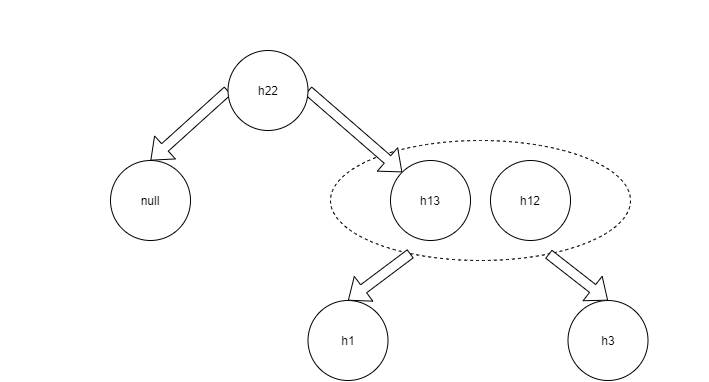

The diagram above was exported from draw.io. Its source (the exported page's mxGraphModel, read from the mxfile embedded in the PNG):
<mxGraphModel dx="875" dy="376" grid="1" gridSize="10" guides="1" tooltips="1" connect="1" arrows="1" fold="1" page="1" pageScale="1" pageWidth="827" pageHeight="1169" math="0" shadow="0">
  <root>
    <mxCell id="0" />
    <mxCell id="1" parent="0" />
    <mxCell id="15" value="" style="ellipse;whiteSpace=wrap;html=1;fillColor=none;dashed=1;" parent="1" vertex="1">
      <mxGeometry x="350" y="160" width="300" height="120" as="geometry" />
    </mxCell>
    <mxCell id="6" style="edgeStyle=none;shape=flexArrow;html=1;exitX=0;exitY=0.5;exitDx=0;exitDy=0;entryX=0.5;entryY=0;entryDx=0;entryDy=0;fillColor=default;" parent="1" source="2" target="3" edge="1">
      <mxGeometry relative="1" as="geometry" />
    </mxCell>
    <mxCell id="24" style="edgeStyle=none;shape=flexArrow;html=1;exitX=1;exitY=0.5;exitDx=0;exitDy=0;entryX=0;entryY=0;entryDx=0;entryDy=0;fillColor=default;" parent="1" source="2" target="4" edge="1">
      <mxGeometry relative="1" as="geometry" />
    </mxCell>
    <mxCell id="2" value="h22" style="ellipse;whiteSpace=wrap;html=1;" parent="1" vertex="1">
      <mxGeometry x="247.5" y="70" width="80" height="80" as="geometry" />
    </mxCell>
    <mxCell id="3" value="null" style="ellipse;whiteSpace=wrap;html=1;" parent="1" vertex="1">
      <mxGeometry x="130" y="180" width="80" height="80" as="geometry" />
    </mxCell>
    <mxCell id="4" value="h13" style="ellipse;whiteSpace=wrap;html=1;" parent="1" vertex="1">
      <mxGeometry x="410" y="180" width="80" height="80" as="geometry" />
    </mxCell>
    <mxCell id="7" value="h1" style="ellipse;whiteSpace=wrap;html=1;" parent="1" vertex="1">
      <mxGeometry x="327.5" y="320" width="80" height="80" as="geometry" />
    </mxCell>
    <mxCell id="8" value="h3" style="ellipse;whiteSpace=wrap;html=1;" parent="1" vertex="1">
      <mxGeometry x="587.5" y="320" width="80" height="80" as="geometry" />
    </mxCell>
    <mxCell id="11" value="Потомки сверху&lt;br&gt;Предки снизу" style="text;html=1;align=center;verticalAlign=middle;resizable=0;points=[];autosize=1;strokeColor=none;fillColor=none;fontColor=#FFFFFF;" parent="1" vertex="1">
      <mxGeometry x="20" y="20" width="100" height="30" as="geometry" />
    </mxCell>
    <mxCell id="12" value="Adam&lt;br&gt;Ivanov" style="text;html=1;align=center;verticalAlign=middle;resizable=0;points=[];autosize=1;strokeColor=none;fillColor=none;fontColor=#FFFFFF;" parent="1" vertex="1">
      <mxGeometry x="277.5" y="345" width="50" height="30" as="geometry" />
    </mxCell>
    <mxCell id="13" value="Nastya&lt;br&gt;Sidorova" style="text;html=1;align=center;verticalAlign=middle;resizable=0;points=[];autosize=1;strokeColor=none;fillColor=none;fontColor=#FFFFFF;" parent="1" vertex="1">
      <mxGeometry x="667.5" y="345" width="60" height="30" as="geometry" />
    </mxCell>
    <mxCell id="14" value="h12" style="ellipse;whiteSpace=wrap;html=1;" parent="1" vertex="1">
      <mxGeometry x="510" y="180" width="80" height="80" as="geometry" />
    </mxCell>
    <mxCell id="20" style="edgeStyle=none;shape=flexArrow;html=1;entryX=0.5;entryY=0;entryDx=0;entryDy=0;fillColor=default;" parent="1" source="15" target="7" edge="1">
      <mxGeometry relative="1" as="geometry" />
    </mxCell>
    <mxCell id="21" style="edgeStyle=none;shape=flexArrow;html=1;entryX=0.5;entryY=0;entryDx=0;entryDy=0;strokeColor=default;fillColor=default;" parent="1" source="15" target="8" edge="1">
      <mxGeometry relative="1" as="geometry" />
    </mxCell>
    <mxCell id="19" value="Дети от h1 и h2" style="text;html=1;align=center;verticalAlign=middle;resizable=0;points=[];autosize=1;strokeColor=none;fillColor=none;fontColor=#FFFFFF;" parent="1" vertex="1">
      <mxGeometry x="587.5" y="150" width="100" height="20" as="geometry" />
    </mxCell>
    <mxCell id="25" value="Ребенок от h13" style="text;html=1;align=center;verticalAlign=middle;resizable=0;points=[];autosize=1;strokeColor=none;fillColor=none;fontColor=#FFFFFF;" parent="1" vertex="1">
      <mxGeometry x="237.5" y="40" width="100" height="20" as="geometry" />
    </mxCell>
    <mxCell id="26" value="Папа" style="text;html=1;align=center;verticalAlign=middle;resizable=0;points=[];autosize=1;strokeColor=none;fillColor=none;fontColor=#FFFFFF;" parent="1" vertex="1">
      <mxGeometry x="367.5" y="120" width="40" height="20" as="geometry" />
    </mxCell>
    <mxCell id="27" value="Мама" style="text;html=1;align=center;verticalAlign=middle;resizable=0;points=[];autosize=1;strokeColor=none;fillColor=none;fontColor=#FFFFFF;" parent="1" vertex="1">
      <mxGeometry x="170" y="110" width="50" height="20" as="geometry" />
    </mxCell>
    <mxCell id="28" value="Папа" style="text;html=1;align=center;verticalAlign=middle;resizable=0;points=[];autosize=1;strokeColor=none;fillColor=none;fontColor=#FFFFFF;" parent="1" vertex="1">
      <mxGeometry x="360" y="270" width="40" height="20" as="geometry" />
    </mxCell>
    <mxCell id="29" value="Мама" style="text;html=1;align=center;verticalAlign=middle;resizable=0;points=[];autosize=1;strokeColor=none;fillColor=none;fontColor=#FFFFFF;" parent="1" vertex="1">
      <mxGeometry x="590" y="270" width="50" height="20" as="geometry" />
    </mxCell>
    <mxCell id="30" value="Misha&lt;br&gt;Ivanov" style="text;html=1;align=center;verticalAlign=middle;resizable=0;points=[];autosize=1;strokeColor=none;fillColor=none;fontColor=#FFFFFF;" parent="1" vertex="1">
      <mxGeometry x="355" y="205" width="50" height="30" as="geometry" />
    </mxCell>
    <mxCell id="31" value="Vasya&lt;br&gt;Ivanov" style="text;html=1;align=center;verticalAlign=middle;resizable=0;points=[];autosize=1;strokeColor=none;fillColor=none;fontColor=#FFFFFF;" parent="1" vertex="1">
      <mxGeometry x="590" y="205" width="50" height="30" as="geometry" />
    </mxCell>
    <mxCell id="32" value="Petya&lt;br&gt;Ivanov" style="text;html=1;align=center;verticalAlign=middle;resizable=0;points=[];autosize=1;strokeColor=none;fillColor=none;fontColor=#FFFFFF;" parent="1" vertex="1">
      <mxGeometry x="327.5" y="70" width="50" height="30" as="geometry" />
    </mxCell>
  </root>
</mxGraphModel>